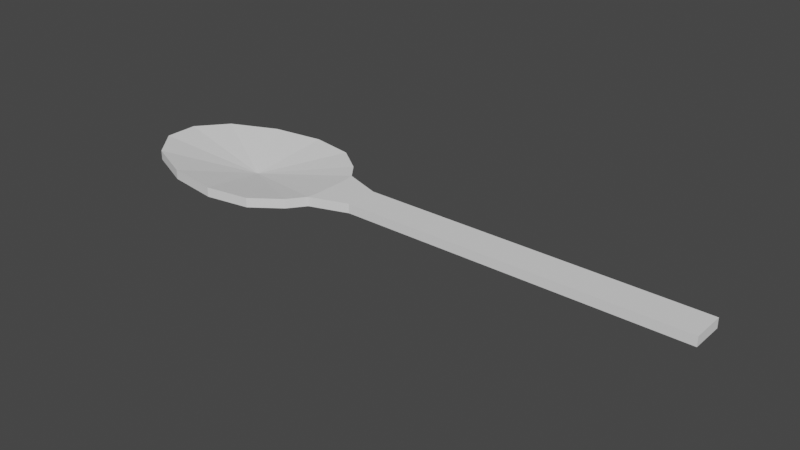 # Source: Fork.blend  (saved by Blender 2.80.43; exported with 4.5.12 LTS)
import bpy
from mathutils import Matrix  # noqa: F401  (used for matrix-valued properties, if any)

bpy.ops.wm.read_factory_settings(use_empty=True)
scene = bpy.context.scene
scene.name = 'Scene'

# ---- collections
col_collection = bpy.data.collections.new('Collection'); scene.collection.children.link(col_collection)

# ---- world
world_world = bpy.data.worlds.new('World'); scene.world = world_world
world_world.use_nodes = True; world_world.node_tree.nodes.clear()
_N = world_world.node_tree.nodes; _L = world_world.node_tree.links
n0 = _N.new('ShaderNodeOutputWorld'); n0.name = 'World Output'; n0.location = (300, 300)
n1 = _N.new('ShaderNodeBackground'); n1.name = 'Background'; n1.location = (10, 300)
n1.inputs[0].default_value = (0.05088, 0.05088, 0.05088, 1.0)
_L.new(n1.outputs[0], n0.inputs[0])
n0.is_active_output = True
world_world.color = (0.05088, 0.05088, 0.05088)
world_world.use_sun_shadow = False
world_world.sun_shadow_jitter_overblur = 0.0

# ---- meshes
me_cylinder_001 = bpy.data.meshes.new('Cylinder.001')
me_cylinder_001.from_pydata([(-0.3409, 0.0, -4.434), (-0.3557, 0.0, -2.283), (-0.1872, 1.0, -1.0), (-0.1872, 1.0, 1.0), (0.4001, 0.901, -1.0), (0.4001, 0.901, 1.0), (0.7818, 0.6235, -1.0), (0.7818, 0.6235, 1.0), (0.9749, 0.2225, -1.0), (0.9749, 0.2225, 1.0), (0.9749, -0.2225, -1.0), (0.9749, -0.2225, 1.0), (0.7818, -0.6235, -1.0), (0.7818, -0.6235, 1.0), (0.4001, -0.901, -1.0), (0.4001, -0.901, 1.0), (-0.1872, -1.0, -1.0), (-0.1872, -1.0, 1.0), (-0.8909, -0.901, -1.0), (-0.8909, -0.901, 1.0), (-1.529, -0.6235, -1.0), (-1.529, -0.6235, 1.0), (-1.862, -0.2225, -1.0), (-1.862, -0.2225, 1.0), (-1.862, 0.2225, -1.0), (-1.862, 0.2225, 1.0), (-1.529, 0.6235, -1.0), (-1.529, 0.6235, 1.0), (-0.8909, 0.901, -1.0), (-0.8909, 0.901, 1.0), (1.467, 0.2225, 1.0), (1.467, 0.2225, -1.0), (1.467, -0.2225, -1.0), (1.467, -0.2225, 1.0), (6.025, 0.2225, 1.0), (6.025, 0.2225, -1.0), (6.025, -0.2225, -1.0), (6.025, -0.2225, 1.0), (0.956, -0.3966, -1.0), (0.956, -0.3966, 1.0), (0.956, 0.3966, -1.0), (0.956, 0.3966, 1.0)], [], [(0, 2, 4), (1, 5, 3), (2, 3, 5, 4), (0, 4, 6), (1, 7, 5), (5, 7, 6, 4), (0, 6, 40, 8), (1, 9, 41, 7), (39, 38, 32, 33), (0, 8, 10), (1, 11, 9), (9, 11, 33, 30), (0, 10, 38, 12), (1, 13, 39, 11), (0, 12, 14), (1, 15, 13), (41, 40, 6, 7), (0, 14, 16), (1, 17, 15), (14, 15, 17, 16), (0, 16, 18), (1, 19, 17), (16, 17, 19, 18), (0, 18, 20), (1, 21, 19), (18, 19, 21, 20), (0, 20, 22), (1, 23, 21), (20, 21, 23, 22), (0, 22, 24), (1, 25, 23), (22, 23, 25, 24), (0, 24, 26), (1, 27, 25), (24, 25, 27, 26), (0, 26, 28), (1, 29, 27), (26, 27, 29, 28), (0, 28, 2), (1, 3, 29), (28, 29, 3, 2), (33, 32, 36, 37), (10, 8, 31, 32), (8, 40, 31), (38, 10, 32), (35, 34, 37, 36), (32, 31, 35, 36), (30, 33, 37, 34), (31, 30, 34, 35), (39, 33, 11), (9, 30, 41), (40, 41, 30, 31), (12, 13, 15, 14), (12, 38, 39, 13)])
_uv = me_cylinder_001.uv_layers.new(name='UVMap')
_uv.uv.foreach_set('vector', [0.75, 0.25, 0.75, 0.49, 0.8541, 0.4662, 0.25, 0.25, 0.3541, 0.4662, 0.25, 0.49, 1.0, 0.5, 1.0, 1.0, 0.9286, 1.0, 0.9286, 0.5, 0.75, 0.25, 0.8541, 0.4662, 0.9376, 0.3996, 0.25, 0.25, 0.4376, 0.3996, 0.3541, 0.4662, 0.3541, 0.4662, 0.4376, 0.3996, 0.9376, 0.3996, 0.8541, 0.4662, 0.75, 0.25, 0.9376, 0.3996, 0.9679, 0.3398, 0.984, 0.3034, 0.25, 0.25, 0.484, 0.3034, 0.5036, 0.437, 0.4376, 0.3996, 0.09415, 0.1318, 0.09415, 0.0659, 0.7143, 0.5, 0.7143, 1.0, 0.75, 0.25, 0.984, 0.3034, 0.984, 0.1966, 0.25, 0.25, 0.484, 0.1966, 0.484, 0.3034, 0.484, 0.3034, 0.484, 0.1966, 0.484, 0.1966, 0.484, 0.3034, 0.75, 0.25, 0.984, 0.1966, 0.9639, 0.1548, 0.9376, 0.1004, 0.25, 0.25, 0.4376, 0.1004, 0.468, 0.1601, 0.484, 0.1966, 0.75, 0.25, 0.9376, 0.1004, 0.8541, 0.03377, 0.25, 0.25, 0.3541, 0.03377, 0.4376, 0.1004, 0.1036, 0.1318, 0.1123, 0.0572, 0.9376, 0.3996, 0.4376, 0.3996, 0.75, 0.25, 0.8541, 0.03377, 0.75, 0.01, 0.25, 0.25, 0.25, 0.01, 0.3541, 0.03377, 0.5714, 0.5, 0.5714, 1.0, 0.5, 1.0, 0.5, 0.5, 0.75, 0.25, 0.75, 0.01, 0.6459, 0.03377, 0.25, 0.25, 0.1459, 0.03377, 0.25, 0.01, 0.5, 0.5, 0.5, 1.0, 0.4286, 1.0, 0.4286, 0.5, 0.75, 0.25, 0.6459, 0.03377, 0.5624, 0.1004, 0.25, 0.25, 0.06236, 0.1004, 0.1459, 0.03377, 0.4286, 0.5, 0.4286, 1.0, 0.3571, 1.0, 0.3571, 0.5, 0.75, 0.25, 0.5624, 0.1004, 0.516, 0.1966, 0.25, 0.25, 0.01602, 0.1966, 0.06236, 0.1004, 0.3571, 0.5, 0.3571, 1.0, 0.2857, 1.0, 0.2857, 0.5, 0.75, 0.25, 0.516, 0.1966, 0.516, 0.3034, 0.25, 0.25, 0.01602, 0.3034, 0.01602, 0.1966, 0.2857, 0.5, 0.2857, 1.0, 0.2143, 1.0, 0.2143, 0.5, 0.75, 0.25, 0.516, 0.3034, 0.5624, 0.3996, 0.25, 0.25, 0.06236, 0.3996, 0.01602, 0.3034, 0.2143, 0.5, 0.2143, 1.0, 0.1429, 1.0, 0.1429, 0.5, 0.75, 0.25, 0.5624, 0.3996, 0.6459, 0.4662, 0.25, 0.25, 0.1459, 0.4662, 0.06236, 0.3996, 0.1429, 0.5, 0.1429, 1.0, 0.07143, 1.0, 0.07143, 0.5, 0.75, 0.25, 0.6459, 0.4662, 0.75, 0.49, 0.25, 0.25, 0.25, 0.49, 0.1459, 0.4662, 0.07143, 0.5, 0.07143, 1.0, -1.341e-07, 1.0, -1.341e-07, 0.5, 0.7143, 1.0, 0.7143, 0.5, 0.7143, 0.5, 0.7143, 1.0, 0.984, 0.1966, 0.984, 0.3034, 0.984, 0.3034, 0.984, 0.1966, 0.984, 0.3034, 0.1123, 0.0572, 0.984, 0.3034, 0.9639, 0.1548, 0.984, 0.1966, 0.984, 0.1966, 0.7857, 0.5, 0.7857, 1.0, 0.7143, 1.0, 0.7143, 0.5, 0.984, 0.1966, 0.984, 0.3034, 0.984, 0.3034, 0.984, 0.1966, 0.484, 0.3034, 0.484, 0.1966, 0.484, 0.1966, 0.484, 0.3034, 0.7857, 0.5, 0.7857, 1.0, 0.7857, 1.0, 0.7857, 0.5, 0.09415, 0.1318, 0.7143, 1.0, 0.484, 0.1966, 0.484, 0.3034, 0.7857, 1.0, 0.5036, 0.437, 0.1123, 0.0572, 0.1036, 0.1318, 0.7857, 1.0, 0.7857, 0.5, 0.9376, 0.1004, 0.4376, 0.1004, 0.5714, 1.0, 0.8541, 0.03377, 0.9376, 0.1004, 0.9639, 0.1548, 0.09415, 0.1318, 0.4376, 0.1004])
me_cylinder_001.use_remesh_preserve_volume = False
me_cylinder_001.use_remesh_preserve_attributes = False
me_cylinder_001.use_mirror_vertex_groups = False
me_cylinder_001.update()

# ---- objects
ob_cylinder = bpy.data.objects.new('Cylinder', me_cylinder_001)

# ---- transforms, parenting, visibility, modifiers, constraints
ob_cylinder.location = (0.0, 0.0, 0.0)
ob_cylinder.scale = (1.0, 1.0, 0.06336)
ob_cylinder.lineart.crease_threshold = 0.0

# ---- collection membership
col_collection.objects.link(ob_cylinder)

# ---- scene / render settings (as saved in the file)
scene.frame_start = 1; scene.frame_end = 250; scene.frame_set(1)
scene.render.engine = 'BLENDER_EEVEE_NEXT'
scene.render.motion_blur_shutter = 1.0
scene.cycles.use_denoising = False
scene.cycles.samples = 128
scene.cycles.sampling_pattern = 'TABULATED_SOBOL'
scene.cycles.use_adaptive_sampling = False
scene.cycles.use_light_tree = False
scene.view_settings.view_transform = 'Filmic'
bpy.context.view_layer.update()

# ---- added for rendering (the .blend has no active camera and no usable light): camera, sun
cam_auto = bpy.data.cameras.new('AutoCamera')
cam_auto.lens = 50.0
cam_auto.sensor_width = 36.0
cam_auto.clip_end = 1000.0
ob_auto_camera = bpy.data.objects.new('AutoCamera', cam_auto)
scene.collection.objects.link(ob_auto_camera)
ob_auto_camera.location = (9.61661, -9.04195, 5.91917)
ob_auto_camera.rotation_euler = (1.09748, -7.21219e-08, 0.694738)
scene.camera = ob_auto_camera
light_auto_sun = bpy.data.lights.new('AutoSun', 'SUN')
light_auto_sun.energy = 3.0
light_auto_sun.angle = 0.0523599
ob_auto_sun = bpy.data.objects.new('AutoSun', light_auto_sun)
scene.collection.objects.link(ob_auto_sun)
ob_auto_sun.rotation_euler = (0.872665, 0.174533, 0.523599)
bpy.context.view_layer.update()

